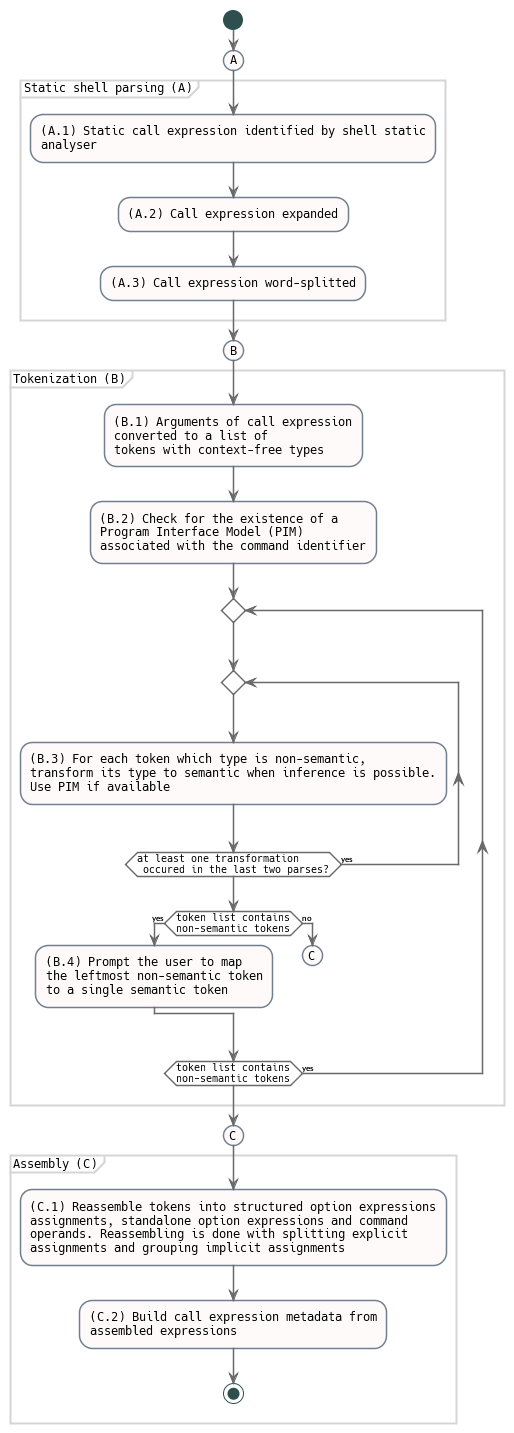

The diagram above was rendered by PlantUML. Its source (embedded in the PNG):
@startuml


skinparam defaultFontName "Hack"
skinparam defaultFontSize 12
skinparam shadowing false
skinparam defaultTextAlignment left

hide footbox
hide empty methods

skinparam usecase {
  BackgroundColor White
  BorderColor SlateGrey
}

skinparam rectangle {
  BackgroundColor White
  BorderColor SlateGrey
}

skinparam sequence {
  ArrowColor #696969
  ArrowFontSize 8
  ArrowFontName "Lato"

  LifeLineBorderColor SteelBlue
  LifeLineBackgroundColor #A9DCDF

  ParticipantBorderColor SlateGrey
  ParticipantBackgroundColor White
  ParticipantFontSize 10
  ParticipantFontColor Black

  ActorBorderColor DarkSlateGray
  ActorBackgroundColor White
  ActorFontColor Black
  ActorFontSize 10
}


skinparam {
  SwimlaneBorderThickness 2
  SwimlaneBorderColor Gray
  SwimlaneTitleFontSize 25
  SwimlaneTitleFontStyle "underline"
}

skinparam state {
  BackgroundColor White
}

skinparam activity {
  ArrowColor #696969
  ArrowFontSize 8
  ArrowFontName "Lato"

  StartColor DarkSlateGray
  BarColor #D5D5D5
  EndColor DarkSlateGray
  BackgroundColor #fffafa
  BorderColor SlateGrey

  DiamondBorderColor #696969
  DiamondBackgroundColor White
  DiamondFontSize 10
  DiamondFontStyle "normal"
  DiamondFontColor Black
  DiamondFontFamilly "Hack"
}

skinparam class {
	BackgroundColor White
	ArrowColor #696969
	BorderColor SlateGrey
}

skinparam Partition {
    BackgroundColor White
    BorderColor #D5D5D5
}


start
(A)
partition "Static shell parsing (A)" {
  :(A.1) Static call expression identified by shell static
  analyser;
  :(A.2) Call expression expanded;
  :(A.3) Call expression word-splitted;
}
(B)
partition "Tokenization (B)" {
  :(B.1) Arguments of call expression
  converted to a list of
  tokens with context-free types;
  :(B.2) Check for the existence of a
  Program Interface Model (PIM)
  associated with the command identifier;
  repeat
  repeat
  :(B.3) For each token which type is non-semantic,
  transform its type to semantic when inference is possible.
  Use PIM if available;
  repeat while (at least one transformation\n occured in the last two parses?) is (yes)
  if (token list contains\nnon-semantic tokens) then (yes)
    :(B.4) Prompt the user to map
    the leftmost non-semantic token
    to a single semantic token ;
  else (no)
    (C)
    detach

  endif
  repeat while (token list contains\nnon-semantic tokens) is (yes)
}
(C)
partition "Assembly (C)" {
  :(C.1) Reassemble tokens into structured option expressions
  assignments, standalone option expressions and command
  operands. Reassembling is done with splitting explicit
  assignments and grouping implicit assignments;
  :(C.2) Build call expression metadata from
  assembled expressions;
  stop
}
@enduml